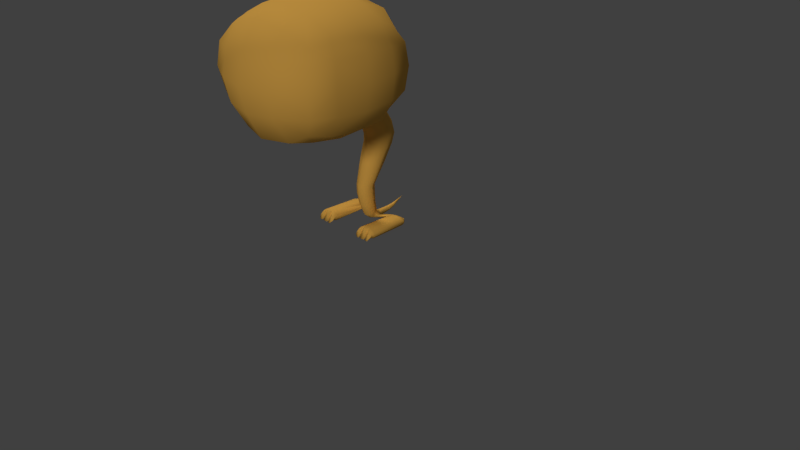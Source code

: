 # Source: PolyCharmR2.blend  (saved by Blender 2.81.16; exported with 4.5.12 LTS)
import bpy
from mathutils import Matrix  # noqa: F401  (used for matrix-valued properties, if any)

bpy.ops.wm.read_factory_settings(use_empty=True)
scene = bpy.context.scene
scene.name = 'Scene'

# ---- collections
col_collection_1 = bpy.data.collections.new('Collection 1'); scene.collection.children.link(col_collection_1)
col_collection_2 = bpy.data.collections.new('Collection 2'); scene.collection.children.link(col_collection_2)

# ---- materials (node trees are filled in below, after node groups)
mat_material = bpy.data.materials.new('Material')
mat_material.alpha_threshold = 0.0
mat_material.use_transparent_shadow = False
mat_material.diffuse_color = (1.0, 0.5376, 0.09864, 1.0)
mat_material.roughness = 0.5
mat_material.specular_intensity = 0.2579
mat_material.line_color = (0.0, 0.0, 0.0, 1.0)
mat_material_002 = bpy.data.materials.new('Material.002')
mat_material_002.alpha_threshold = 0.0
mat_material_002.use_transparent_shadow = False
mat_material_002.diffuse_color = (0.8, 0.7033, 0.24, 1.0)
mat_material_002.roughness = 0.5
mat_material_002.specular_intensity = 0.2895
mat_material_002.line_color = (0.0, 0.0, 0.0, 1.0)
mat_material_003 = bpy.data.materials.new('Material.003')
mat_material_003.alpha_threshold = 0.0
mat_material_003.use_transparent_shadow = False
mat_material_003.diffuse_color = (0.8, 0.5044, 0.08081, 1.0)
mat_material_003.roughness = 0.5
mat_material_003.line_color = (0.0, 0.0, 0.0, 1.0)
mat_material_001 = bpy.data.materials.new('Material.001')
mat_material_001.alpha_threshold = 0.0
mat_material_001.use_transparent_shadow = False
mat_material_001.diffuse_color = (0.8, 0.3982, 0.2851, 1.0)
mat_material_001.roughness = 0.5
mat_material_001.line_color = (0.0, 0.0, 0.0, 1.0)

# ---- material node trees

# ---- world
world_world = bpy.data.worlds.new('World'); scene.world = world_world
world_world.color = (0.05088, 0.05088, 0.05088)
world_world.use_sun_shadow = False
world_world.sun_shadow_jitter_overblur = 0.0
world_world.cycles.sampling_method = 'MANUAL'
world_world.cycles.sample_map_resolution = 256

# ---- cameras
cam_camera = bpy.data.cameras.new('Camera')
cam_camera.clip_end = 100.0
cam_camera.lens = 35.0
cam_camera.sensor_width = 32.0
cam_camera.sensor_height = 18.0
cam_camera.ortho_scale = 7.314
cam_camera.dof.focus_distance = 0.0
cam_camera.dof.aperture_fstop = 128.0

# ---- lights
light_lamp_001 = bpy.data.lights.new('Lamp.001', 'SUN')
light_lamp_001.transmission_factor = 0.0
light_lamp_001.cutoff_distance = 30.0
light_lamp_001.angle = 0.1993
light_lamp_001.energy = 1.0
light_lamp_001.shadow_buffer_clip_start = 1.001
light_lamp_001.shadow_soft_size = 0.1
light_lamp_001.shadow_cascade_max_distance = 1000.0
light_lamp_001.cycles.use_multiple_importance_sampling = False
light_lamp = bpy.data.lights.new('Lamp', 'SUN')
light_lamp.transmission_factor = 0.0
light_lamp.cutoff_distance = 30.0
light_lamp.angle = 0.1993
light_lamp.energy = 1.0
light_lamp.shadow_buffer_clip_start = 1.001
light_lamp.shadow_soft_size = 0.1
light_lamp.shadow_cascade_max_distance = 1000.0
light_lamp.cycles.use_multiple_importance_sampling = False

# ---- meshes
me_mesh_001 = bpy.data.meshes.new('Mesh.001')
me_mesh_001.from_pydata([(0.3802, 0.17, 2.074), (0.3802, 0.106, 2.369), (0.3802, 0.106, 1.778), (0.9099, -0.7737, 2.074), (0.8902, -0.7737, 2.391), (0.8702, -1.178, 2.074), (0.8487, -0.7737, 1.756), (0.8487, -0.3699, 2.074), (0.8359, -0.3978, 2.369), (0.8305, -1.15, 2.369), (0.8359, -1.15, 1.778), (0.8305, -0.3978, 1.778), (0.3802, -1.717, 2.074), (0.3802, -1.653, 2.369), (0.3802, -1.653, 1.778), (0.3802, -0.7737, 1.331), (0.3802, -0.3978, 1.382), (0.3802, -1.15, 1.382), (0.3802, -0.7737, 2.816), (0.3802, -1.15, 2.765), (0.3802, -0.3978, 2.765), (0.3802, -0.08395, 2.657), (0.7104, -0.08395, 2.347), (0.7133, -0.03297, 2.074), (0.6996, -0.08395, 1.8), (0.3802, -0.08395, 1.531), (0.7017, -0.4258, 2.616), (0.7559, -0.7737, 2.656), (0.7215, -1.122, 2.616), (0.7932, -1.463, 2.347), (0.8063, -1.514, 2.074), (0.768, -1.463, 1.8), (0.7017, -1.122, 1.531), (0.666, -0.7737, 1.491), (0.692, -0.4258, 1.531), (0.3802, -1.463, 2.657), (0.3802, -1.463, 1.457), (0.5489, -0.1873, 1.58), (0.576, -1.36, 1.563), (0.6048, -0.1873, 2.535), (0.6698, -1.36, 2.535), (0.4409, -0.384, -0.03522), (0.4409, 0.09288, -0.02261), (0.2565, 0.09288, -0.02261), (0.2565, -0.384, -0.03522), (0.3891, -0.4247, -0.03522), (0.3879, -0.384, 0.08819), (0.2963, -0.4247, -0.03522), (0.2982, -0.384, 0.08819), (0.4674, -0.384, 0.005917), (0.4674, -0.384, 0.04705), (0.4626, 0.1004, 0.03821), (0.464, 0.1026, 0.007279), (0.2237, 0.1059, 0.007279), (0.2219, -0.384, 0.04705), (0.2219, -0.384, 0.005917), (0.3766, 0.08976, 0.06747), (0.3056, 0.08976, 0.06747), (0.4003, -0.4247, 0.07034), (0.4576, -0.4247, 0.04066), (0.4576, -0.4247, 0.01098), (0.4385, -0.4247, -0.0187), (0.4011, -0.4247, -0.0187), (0.3105, -0.4247, 0.07121), (0.3755, -0.4247, 0.07121), (0.3764, -0.4247, -0.01824), (0.3091, -0.4247, -0.01824), (0.2889, -0.4247, 0.07317), (0.2875, -0.4247, -0.02132), (0.257, -0.4247, -0.02132), (0.2305, -0.4247, 0.01017), (0.2305, -0.4247, 0.04167), (0.4003, -0.4437, 0.03862), (0.4576, -0.4584, 0.01286), (0.4576, -0.4731, -0.0129), (0.4385, -0.4879, -0.03866), (0.4011, -0.4879, -0.03866), (0.3105, -0.4432, 0.03938), (0.3755, -0.4432, 0.03938), (0.3764, -0.4876, -0.03826), (0.3091, -0.4876, -0.03826), (0.2889, -0.4422, 0.04107), (0.2875, -0.4892, -0.04094), (0.257, -0.4892, -0.04094), (0.2305, -0.4735, -0.0136), (0.2305, -0.4579, 0.01374), (0.2219, 0.08754, 0.03905), (0.2219, 0.0801, 0.007125), (0.2247, 0.1256, 0.03821), (0.4059, 0.1572, 0.03821), (0.4263, 0.1477, 0.007279), (0.285, 0.1514, 0.03821), (0.2683, 0.1471, 0.007279), (0.07094, -0.1528, 0.1989), (0.1007, -0.08128, 0.2056), (0.07094, -0.009799, 0.2122), (0.07806, -0.179, 0.3436), (0.1107, -0.1001, 0.3448), (0.07806, -0.0212, 0.3461), (0.07806, -0.179, 0.4565), (0.1107, -0.1001, 0.4578), (0.07806, -0.0212, 0.459), (0.1054, -0.07851, 0.782), (0.1494, 0.02317, 0.7512), (0.1054, 0.1249, 0.7203), (0.1216, -0.004974, 0.9656), (0.1723, 0.1169, 0.9534), (0.1216, 0.2387, 0.9411), (0.1315, 0.006884, 1.052), (0.1864, 0.1391, 1.059), (0.1315, 0.2712, 1.067), (0.1315, -0.02022, 1.143), (0.1864, 0.1045, 1.188), (0.1315, 0.2293, 1.232), (0.1315, -0.09604, 1.26), (0.1864, 0.01084, 1.338), (0.1315, 0.1177, 1.416), (0.06096, -0.1006, 0.05049), (0.08656, -0.04133, 0.06812), (0.06096, 0.01791, 0.08575), (0.04466, -0.02741, -0.01325), (0.06351, 0.006612, 0.01698), (0.04466, 0.04063, 0.04721), (0.03, 0.1008, -0.03447), (0.04278, 0.1041, -0.003792), (0.03, 0.1074, 0.02688), (0.02128, 0.2692, -0.01153), (0.03044, 0.2687, 0.01059), (0.02128, 0.2682, 0.03271), (0.01592, 0.3474, 0.013), (0.02287, 0.347, 0.02977), (0.01592, 0.3466, 0.04654), (0.2516, 0.04381, 1.661), (0.1361, -0.2116, 1.429), (0.2647, -0.0685, 1.519), (-0.3802, 0.17, 2.074), (-0.3802, 0.106, 2.369), (-0.3802, 0.106, 1.778), (-0.9099, -0.7737, 2.074), (-0.8902, -0.7737, 2.391), (-0.8702, -1.178, 2.074), (-0.8487, -0.7737, 1.756), (-0.8487, -0.3699, 2.074), (-0.8359, -0.3978, 2.369), (-0.8305, -1.15, 2.369), (-0.8359, -1.15, 1.778), (-0.8305, -0.3978, 1.778), (-0.3802, -1.717, 2.074), (-0.3802, -1.653, 2.369), (-0.3802, -1.653, 1.778), (-0.3802, -0.7737, 1.331), (-0.3802, -0.3978, 1.382), (-0.3802, -1.15, 1.382), (-0.3802, -0.7737, 2.816), (-0.3802, -1.15, 2.765), (-0.3802, -0.3978, 2.765), (-0.3802, -0.08395, 2.657), (-0.7104, -0.08395, 2.347), (-0.7133, -0.03297, 2.074), (-0.6996, -0.08395, 1.8), (-0.3802, -0.08395, 1.531), (-0.7017, -0.4258, 2.616), (-0.7559, -0.7737, 2.656), (-0.7215, -1.122, 2.616), (-0.7932, -1.463, 2.347), (-0.8063, -1.514, 2.074), (-0.768, -1.463, 1.8), (-0.7017, -1.122, 1.531), (-0.666, -0.7737, 1.491), (-0.692, -0.4258, 1.531), (-0.3802, -1.463, 2.657), (-0.3802, -1.463, 1.457), (-0.5489, -0.1873, 1.58), (-0.576, -1.36, 1.563), (-0.6048, -0.1873, 2.535), (-0.6698, -1.36, 2.535), (0.0, 0.2379, 2.074), (0.0, 0.17, 2.391), (0.0, 0.17, 1.756), (0.0, -1.785, 2.074), (0.0, -1.717, 2.391), (0.0, -1.717, 1.756), (0.0, -0.7737, 1.278), (0.0, -0.3699, 1.331), (0.0, -1.178, 1.331), (0.0, -0.7737, 2.869), (0.0, -0.3699, 2.816), (0.0, -1.178, 2.816), (0.0, -0.03297, 2.697), (0.0, -1.514, 2.73), (0.0, -1.555, 1.434), (-0.4409, -0.384, -0.03522), (-0.4409, 0.09288, -0.02261), (-0.2565, 0.09288, -0.02261), (-0.2565, -0.384, -0.03522), (-0.3891, -0.4247, -0.03522), (-0.3879, -0.384, 0.08819), (-0.2963, -0.4247, -0.03522), (-0.2982, -0.384, 0.08819), (-0.4674, -0.384, 0.005917), (-0.4674, -0.384, 0.04705), (-0.4626, 0.1004, 0.03821), (-0.464, 0.1026, 0.007279), (-0.2237, 0.1059, 0.007279), (-0.2219, -0.384, 0.04705), (-0.2219, -0.384, 0.005917), (-0.3766, 0.08976, 0.06747), (-0.3056, 0.08976, 0.06747), (-0.4003, -0.4247, 0.07034), (-0.4576, -0.4247, 0.04066), (-0.4576, -0.4247, 0.01098), (-0.4385, -0.4247, -0.0187), (-0.4011, -0.4247, -0.0187), (-0.3105, -0.4247, 0.07121), (-0.3755, -0.4247, 0.07121), (-0.3764, -0.4247, -0.01824), (-0.3091, -0.4247, -0.01824), (-0.2889, -0.4247, 0.07317), (-0.2875, -0.4247, -0.02132), (-0.257, -0.4247, -0.02132), (-0.2305, -0.4247, 0.01017), (-0.2305, -0.4247, 0.04167), (-0.4003, -0.4437, 0.03862), (-0.4576, -0.4584, 0.01286), (-0.4576, -0.4731, -0.0129), (-0.4385, -0.4879, -0.03866), (-0.4011, -0.4879, -0.03866), (-0.3105, -0.4432, 0.03938), (-0.3755, -0.4432, 0.03938), (-0.3764, -0.4876, -0.03826), (-0.3091, -0.4876, -0.03826), (-0.2889, -0.4422, 0.04107), (-0.2875, -0.4892, -0.04094), (-0.257, -0.4892, -0.04094), (-0.2305, -0.4735, -0.0136), (-0.2305, -0.4579, 0.01374), (-0.2219, 0.08754, 0.03905), (-0.2219, 0.0801, 0.007125), (-0.2247, 0.1256, 0.03821), (-0.4059, 0.1572, 0.03821), (-0.4263, 0.1477, 0.007279), (-0.285, 0.1514, 0.03821), (-0.2683, 0.1471, 0.007279), (0.0, 0.01981, 0.2149), (0.0, -0.1824, 0.1962), (-0.07094, -0.1528, 0.1989), (-0.1007, -0.08128, 0.2056), (-0.07094, -0.009799, 0.2122), (0.0, 0.01148, 0.3466), (0.0, -0.2117, 0.3431), (-0.07806, -0.179, 0.3436), (-0.1107, -0.1001, 0.3448), (-0.07806, -0.0212, 0.3461), (0.0, 0.01148, 0.4596), (0.0, -0.2117, 0.456), (-0.07806, -0.179, 0.4565), (-0.1107, -0.1001, 0.4578), (-0.07806, -0.0212, 0.459), (0.0, 0.167, 0.7075), (0.0, -0.1206, 0.7948), (-0.1054, -0.07851, 0.782), (-0.1494, 0.02317, 0.7512), (-0.1054, 0.1249, 0.7203), (0.0, 0.2892, 0.9361), (0.0, -0.05544, 0.9706), (-0.1216, -0.004974, 0.9656), (-0.1723, 0.1169, 0.9534), (-0.1216, 0.2387, 0.9411), (0.0, 0.326, 1.07), (0.0, -0.04786, 1.048), (-0.1315, 0.006884, 1.052), (-0.1864, 0.1391, 1.059), (-0.1315, 0.2712, 1.067), (0.0, 0.281, 1.25), (0.0, -0.07189, 1.125), (-0.1315, -0.02022, 1.143), (-0.1864, 0.1045, 1.188), (-0.1315, 0.2293, 1.232), (0.0, 0.162, 1.448), (0.0, -0.1403, 1.227), (-0.1315, -0.09604, 1.26), (-0.1864, 0.01084, 1.338), (-0.1315, 0.1177, 1.416), (0.0, 0.04245, 0.09306), (0.0, -0.1251, 0.04319), (-0.06096, -0.1006, 0.05049), (-0.08656, -0.04133, 0.06812), (-0.06096, 0.01791, 0.08575), (0.0, 0.05472, 0.05973), (0.0, -0.0415, -0.02577), (-0.04466, -0.02741, -0.01325), (-0.06351, 0.006612, 0.01698), (-0.04466, 0.04063, 0.04721), (0.0, 0.1088, 0.03959), (0.0, 0.09939, -0.04717), (-0.03, 0.1008, -0.03447), (-0.04278, 0.1041, -0.003792), (-0.03, 0.1074, 0.02688), (0.0, 0.268, 0.04187), (0.0, 0.2694, -0.02069), (-0.02128, 0.2692, -0.01153), (-0.03044, 0.2687, 0.01059), (-0.02128, 0.2682, 0.03271), (0.0, 0.3465, 0.05348), (0.0, 0.3475, 0.006055), (-0.01592, 0.3474, 0.013), (-0.02287, 0.347, 0.02977), (-0.01592, 0.3466, 0.04654), (0.0, 0.5132, 0.1033), (-0.2516, 0.04381, 1.661), (0.0, 0.1225, 1.694), (-0.1361, -0.2116, 1.429), (0.0, -0.2378, 1.394), (-0.2647, -0.0685, 1.519)], [], [(176, 177, 1, 0), (0, 1, 22, 23), (177, 188, 21, 1), (1, 21, 39, 22), (176, 0, 2, 178), (0, 23, 24, 2), (2, 24, 37, 25), (3, 7, 8, 4), (4, 8, 26, 27), (7, 23, 22, 8), (8, 22, 39, 26), (3, 4, 9, 5), (5, 9, 29, 30), (4, 27, 28, 9), (9, 28, 40, 29), (3, 5, 10, 6), (6, 10, 32, 33), (5, 30, 31, 10), (10, 31, 38, 32), (3, 6, 11, 7), (7, 11, 24, 23), (6, 33, 34, 11), (11, 34, 37, 24), (179, 12, 13, 180), (180, 13, 35, 189), (12, 30, 29, 13), (13, 29, 40, 35), (179, 181, 14, 12), (12, 14, 31, 30), (181, 190, 36, 14), (14, 36, 38, 31), (182, 183, 16, 15), (15, 16, 34, 33), (133, 312, 279, 114), (16, 25, 37, 34), (182, 15, 17, 184), (184, 17, 36, 190), (15, 33, 32, 17), (17, 32, 38, 36), (185, 187, 19, 18), (18, 19, 28, 27), (187, 189, 35, 19), (19, 35, 40, 28), (185, 18, 20, 186), (186, 20, 21, 188), (18, 27, 26, 20), (20, 26, 39, 21), (310, 132, 116, 278), (49, 41, 42, 52), (81, 85, 84, 83, 82), (41, 45, 47, 44, 43, 42), (48, 54, 71, 67), (77, 80, 79, 78), (72, 76, 75, 74, 73), (50, 46, 58, 59), (50, 49, 52, 51), (48, 46, 56, 57), (52, 42, 90), (59, 73, 74, 60), (72, 73, 59, 58), (49, 50, 59, 60), (41, 49, 60, 61), (45, 41, 61, 62), (46, 45, 62, 58), (66, 80, 77, 63), (46, 48, 63, 64), (45, 46, 64, 65), (47, 45, 65, 66), (48, 47, 66, 63), (61, 75, 76, 62), (71, 85, 81, 67), (47, 48, 67, 68), (44, 47, 68, 69), (55, 44, 69, 70), (54, 55, 70, 71), (64, 78, 79, 65), (70, 84, 85, 71), (57, 88, 86, 54, 48), (68, 82, 83, 69), (62, 76, 72, 58), (60, 74, 75, 61), (65, 79, 80, 66), (63, 77, 78, 64), (69, 83, 84, 70), (67, 81, 82, 68), (123, 53, 87, 120), (51, 89, 56), (53, 43, 44, 55, 87), (124, 88, 53, 123), (51, 52, 90, 89), (86, 87, 55, 54), (89, 90, 92, 91), (42, 43, 92, 90), (56, 89, 91, 57), (91, 92, 53, 88), (43, 53, 92), (57, 91, 88), (46, 50, 51, 56), (95, 243, 248, 98), (94, 95, 98, 97), (93, 94, 97, 96), (244, 93, 96, 249), (98, 248, 253, 101), (97, 98, 101, 100), (96, 97, 100, 99), (249, 96, 99, 254), (101, 253, 258, 104), (100, 101, 104, 103), (99, 100, 103, 102), (254, 99, 102, 259), (104, 258, 263, 107), (103, 104, 107, 106), (102, 103, 106, 105), (259, 102, 105, 264), (107, 263, 268, 110), (106, 107, 110, 109), (105, 106, 109, 108), (264, 105, 108, 269), (110, 268, 273, 113), (109, 110, 113, 112), (108, 109, 112, 111), (269, 108, 111, 274), (113, 273, 278, 116), (112, 113, 116, 115), (111, 112, 115, 114), (274, 111, 114, 279), (243, 95, 119, 283), (95, 94, 118, 119), (94, 93, 117, 118), (93, 244, 284, 117), (283, 119, 122, 288), (119, 118, 121, 122), (118, 117, 120, 121), (117, 284, 289, 120), (288, 122, 125, 293), (122, 121, 124, 125), (121, 86, 88, 124), (120, 289, 294, 123), (293, 125, 128, 298), (125, 124, 127, 128), (124, 123, 126, 127), (123, 294, 299, 126), (298, 128, 131, 303), (128, 127, 130, 131), (127, 126, 129, 130), (126, 299, 304, 129), (303, 131, 308), (131, 130, 308), (130, 129, 308), (129, 304, 308), (134, 133, 114, 115), (132, 134, 115, 116), (178, 2, 132, 310), (2, 25, 134, 132), (183, 312, 133, 16), (134, 25, 16, 133), (120, 87, 86, 121), (176, 135, 136, 177), (135, 158, 157, 136), (177, 136, 156, 188), (136, 157, 174, 156), (176, 178, 137, 135), (135, 137, 159, 158), (137, 160, 172, 159), (138, 139, 143, 142), (139, 162, 161, 143), (142, 143, 157, 158), (143, 161, 174, 157), (138, 140, 144, 139), (140, 165, 164, 144), (139, 144, 163, 162), (144, 164, 175, 163), (138, 141, 145, 140), (141, 168, 167, 145), (140, 145, 166, 165), (145, 167, 173, 166), (138, 142, 146, 141), (142, 158, 159, 146), (141, 146, 169, 168), (146, 159, 172, 169), (179, 180, 148, 147), (180, 189, 170, 148), (147, 148, 164, 165), (148, 170, 175, 164), (179, 147, 149, 181), (147, 165, 166, 149), (181, 149, 171, 190), (149, 166, 173, 171), (182, 150, 151, 183), (150, 168, 169, 151), (311, 280, 279, 312), (151, 169, 172, 160), (182, 184, 152, 150), (184, 190, 171, 152), (150, 152, 167, 168), (152, 171, 173, 167), (185, 153, 154, 187), (153, 162, 163, 154), (187, 154, 170, 189), (154, 163, 175, 170), (185, 186, 155, 153), (186, 188, 156, 155), (153, 155, 161, 162), (155, 156, 174, 161), (310, 278, 282, 309), (199, 202, 192, 191), (231, 232, 233, 234, 235), (191, 192, 193, 194, 197, 195), (198, 217, 221, 204), (227, 228, 229, 230), (222, 223, 224, 225, 226), (200, 209, 208, 196), (200, 201, 202, 199), (198, 207, 206, 196), (202, 240, 192), (209, 210, 224, 223), (222, 208, 209, 223), (199, 210, 209, 200), (191, 211, 210, 199), (195, 212, 211, 191), (196, 208, 212, 195), (216, 213, 227, 230), (196, 214, 213, 198), (195, 215, 214, 196), (197, 216, 215, 195), (198, 213, 216, 197), (211, 212, 226, 225), (221, 217, 231, 235), (197, 218, 217, 198), (194, 219, 218, 197), (205, 220, 219, 194), (204, 221, 220, 205), (214, 215, 229, 228), (220, 221, 235, 234), (207, 198, 204, 236, 238), (218, 219, 233, 232), (212, 208, 222, 226), (210, 211, 225, 224), (215, 216, 230, 229), (213, 214, 228, 227), (219, 220, 234, 233), (217, 218, 232, 231), (203, 238, 295, 290), (201, 206, 239), (203, 237, 205, 194, 193), (237, 203, 290, 291), (201, 239, 240, 202), (236, 204, 205, 237), (239, 241, 242, 240), (192, 240, 242, 193), (206, 207, 241, 239), (241, 238, 203, 242), (193, 242, 203), (207, 238, 241), (196, 206, 201, 200), (247, 252, 248, 243), (246, 251, 252, 247), (245, 250, 251, 246), (244, 249, 250, 245), (252, 257, 253, 248), (251, 256, 257, 252), (250, 255, 256, 251), (249, 254, 255, 250), (257, 262, 258, 253), (256, 261, 262, 257), (255, 260, 261, 256), (254, 259, 260, 255), (262, 267, 263, 258), (261, 266, 267, 262), (260, 265, 266, 261), (259, 264, 265, 260), (267, 272, 268, 263), (266, 271, 272, 267), (265, 270, 271, 266), (264, 269, 270, 265), (272, 277, 273, 268), (271, 276, 277, 272), (270, 275, 276, 271), (269, 274, 275, 270), (277, 282, 278, 273), (276, 281, 282, 277), (275, 280, 281, 276), (274, 279, 280, 275), (243, 283, 287, 247), (247, 287, 286, 246), (246, 286, 285, 245), (245, 285, 284, 244), (283, 288, 292, 287), (287, 292, 291, 286), (286, 291, 290, 285), (285, 290, 289, 284), (288, 293, 297, 292), (292, 297, 296, 291), (236, 237, 291, 296), (290, 295, 294, 289), (293, 298, 302, 297), (297, 302, 301, 296), (296, 301, 300, 295), (295, 300, 299, 294), (298, 303, 307, 302), (302, 307, 306, 301), (301, 306, 305, 300), (300, 305, 304, 299), (303, 308, 307), (307, 308, 306), (306, 308, 305), (305, 308, 304), (313, 281, 280, 311), (309, 282, 281, 313), (178, 310, 309, 137), (137, 309, 313, 160), (183, 151, 311, 312), (313, 311, 151, 160), (238, 236, 296, 295)])
me_mesh_001.polygons.foreach_set('use_smooth', [True] * 314)
_uv = me_mesh_001.uv_layers.new(name='Mapa UV')
_uv.uv.foreach_set('vector', [0.4398, 0.4671, 0.502, 0.467, 0.5037, 0.5442, 0.4399, 0.5452, 0.3677, 0.1883, 0.3568, 0.2551, 0.2816, 0.238, 0.2906, 0.1896, 0.502, 0.467, 0.5712, 0.4668, 0.5749, 0.5421, 0.5037, 0.5442, 0.3568, 0.2551, 0.318, 0.3225, 0.2755, 0.2828, 0.2816, 0.238, 0.4398, 0.4671, 0.4399, 0.5452, 0.376, 0.5444, 0.3777, 0.4671, 0.3677, 0.1883, 0.2906, 0.1896, 0.2812, 0.141, 0.3547, 0.1216, 0.3547, 0.1216, 0.2812, 0.141, 0.2771, 0.08662, 0.3143, 0.06359, 0.1521, 0.1909, 0.2261, 0.1903, 0.2224, 0.2429, 0.1547, 0.2491, 0.1547, 0.2491, 0.2224, 0.2429, 0.2245, 0.2943, 0.1598, 0.3027, 0.2261, 0.1903, 0.2906, 0.1896, 0.2816, 0.238, 0.2224, 0.2429, 0.2224, 0.2429, 0.2816, 0.238, 0.2755, 0.2828, 0.2245, 0.2943, 0.1521, 0.1909, 0.1547, 0.2491, 0.08109, 0.2528, 0.07347, 0.1919, 0.07347, 0.1919, 0.08109, 0.2528, 0.01254, 0.2535, 0.0002406, 0.1921, 0.1547, 0.2491, 0.1598, 0.3027, 0.09195, 0.307, 0.08109, 0.2528, 0.08109, 0.2528, 0.09195, 0.307, 0.03686, 0.3041, 0.01254, 0.2535, 0.1521, 0.1909, 0.07347, 0.1919, 0.07992, 0.1315, 0.1536, 0.1305, 0.1536, 0.1305, 0.07992, 0.1315, 0.08922, 0.07574, 0.1586, 0.06806, 0.07347, 0.1919, 0.0002406, 0.1921, 0.01141, 0.1303, 0.07992, 0.1315, 0.07992, 0.1315, 0.01141, 0.1303, 0.03304, 0.06118, 0.08922, 0.07574, 0.1521, 0.1909, 0.1536, 0.1305, 0.2217, 0.1379, 0.2261, 0.1903, 0.2261, 0.1903, 0.2217, 0.1379, 0.2812, 0.141, 0.2906, 0.1896, 0.1536, 0.1305, 0.1586, 0.06806, 0.2227, 0.08709, 0.2217, 0.1379, 0.2217, 0.1379, 0.2227, 0.08709, 0.2771, 0.08662, 0.2812, 0.141, 0.3278, 0.7701, 0.4412, 0.7708, 0.4445, 0.863, 0.3272, 0.8665, 0.3272, 0.8665, 0.4445, 0.863, 0.4551, 0.9732, 0.3264, 0.9899, 0.4412, 0.7708, 0.5916, 0.7728, 0.5904, 0.8658, 0.4445, 0.863, 0.4445, 0.863, 0.5904, 0.8658, 0.5622, 0.9436, 0.4551, 0.9732, 0.3278, 0.7701, 0.3284, 0.6738, 0.4465, 0.6783, 0.4412, 0.7708, 0.4412, 0.7708, 0.4465, 0.6783, 0.5852, 0.6795, 0.5916, 0.7728, 0.3284, 0.6738, 0.3291, 0.5581, 0.4598, 0.5599, 0.4465, 0.6783, 0.4465, 0.6783, 0.4598, 0.5599, 0.5381, 0.5828, 0.5852, 0.6795, 0.1614, 0.467, 0.2418, 0.4673, 0.2392, 0.5445, 0.1616, 0.5442, 0.1666, 0.0002406, 0.2483, 0.02019, 0.2227, 0.08709, 0.1586, 0.06806, 0.8286, 0.9546, 0.8015, 0.95, 0.8015, 0.9111, 0.8315, 0.9135, 0.2483, 0.02019, 0.3143, 0.06359, 0.2771, 0.08662, 0.2227, 0.08709, 0.1614, 0.467, 0.1616, 0.5442, 0.08395, 0.5449, 0.07995, 0.4667, 0.07995, 0.4667, 0.08395, 0.5449, 0.01749, 0.5452, 0.0002406, 0.4664, 0.1666, 0.0002406, 0.1586, 0.06806, 0.08922, 0.07574, 0.08171, 0.0002406, 0.08171, 0.0002406, 0.08922, 0.07574, 0.03304, 0.06118, 0.008388, 0.0106, 0.718, 0.4665, 0.7978, 0.4663, 0.7937, 0.5427, 0.7179, 0.542, 0.1713, 0.3873, 0.08509, 0.386, 0.09195, 0.307, 0.1598, 0.3027, 0.7978, 0.4663, 0.867, 0.4661, 0.8603, 0.5442, 0.7937, 0.5427, 0.08509, 0.386, 0.01199, 0.3736, 0.03686, 0.3041, 0.09195, 0.307, 0.718, 0.4665, 0.7179, 0.542, 0.6421, 0.5424, 0.6392, 0.4667, 0.6392, 0.4667, 0.6421, 0.5424, 0.5749, 0.5421, 0.5712, 0.4668, 0.1713, 0.3873, 0.1598, 0.3027, 0.2245, 0.2943, 0.2538, 0.3615, 0.2538, 0.3615, 0.2245, 0.2943, 0.2755, 0.2828, 0.318, 0.3225, 0.6559, 0.9998, 0.6031, 0.9963, 0.6266, 0.9413, 0.6576, 0.9476, 0.8752, 0.6053, 0.8765, 0.5951, 0.969, 0.61, 0.9709, 0.6177, 0.7616, 0.02882, 0.756, 0.02476, 0.7573, 0.02322, 0.7583, 0.02295, 0.7587, 0.0233, 0.8765, 0.5951, 0.87, 0.5826, 0.8736, 0.5631, 0.8837, 0.5563, 0.9769, 0.5758, 0.969, 0.61, 0.7706, 0.04748, 0.7409, 0.03869, 0.7518, 0.02989, 0.7633, 0.03506, 0.7808, 0.0304, 0.7851, 0.02369, 0.7857, 0.02365, 0.7896, 0.03034, 0.8078, 0.0312, 0.8108, 0.02685, 0.8112, 0.02656, 0.812, 0.0269, 0.8129, 0.02826, 0.8252, 0.04157, 0.7981, 0.04748, 0.8057, 0.03684, 0.8164, 0.03313, 0.8741, 0.6143, 0.8752, 0.6053, 0.9709, 0.6177, 0.9676, 0.6232, 0.8717, 0.6514, 0.8725, 0.6328, 0.9643, 0.6395, 0.9655, 0.6527, 0.9709, 0.6177, 0.969, 0.61, 0.982, 0.6114, 0.8164, 0.03313, 0.8129, 0.02826, 0.812, 0.0269, 0.8176, 0.02743, 0.8078, 0.0312, 0.8129, 0.02826, 0.8164, 0.03313, 0.8057, 0.03684, 0.8304, 0.02674, 0.8252, 0.04157, 0.8164, 0.03313, 0.8176, 0.02743, 0.8235, 0.009537, 0.8304, 0.02674, 0.8176, 0.02743, 0.8145, 0.01985, 0.8002, 0.01324, 0.8235, 0.009537, 0.8145, 0.01985, 0.8039, 0.01829, 0.7981, 0.04748, 0.8002, 0.01324, 0.8039, 0.01829, 0.8057, 0.03684, 0.7757, 0.01414, 0.7851, 0.02369, 0.7808, 0.0304, 0.7786, 0.03618, 0.7981, 0.04748, 0.7706, 0.04748, 0.7786, 0.03618, 0.7911, 0.03705, 0.8002, 0.01324, 0.7981, 0.04748, 0.7911, 0.03705, 0.796, 0.01694, 0.7713, 0.00872, 0.8002, 0.01324, 0.796, 0.01694, 0.7757, 0.01414, 0.7706, 0.04748, 0.7713, 0.00872, 0.7757, 0.01414, 0.7786, 0.03618, 0.8145, 0.01985, 0.8112, 0.02656, 0.8108, 0.02685, 0.8039, 0.01829, 0.7518, 0.02989, 0.756, 0.02476, 0.7616, 0.02882, 0.7633, 0.03506, 0.7713, 0.00872, 0.7706, 0.04748, 0.7633, 0.03506, 0.7676, 0.01331, 0.7484, 0.0002406, 0.7713, 0.00872, 0.7676, 0.01331, 0.757, 0.01342, 0.7361, 0.02084, 0.7484, 0.0002406, 0.757, 0.01342, 0.751, 0.02311, 0.7409, 0.03869, 0.7361, 0.02084, 0.751, 0.02311, 0.7518, 0.02989, 0.7911, 0.03705, 0.7896, 0.03034, 0.7857, 0.02365, 0.796, 0.01694, 0.751, 0.02311, 0.7573, 0.02322, 0.756, 0.02476, 0.7518, 0.02989, 0.9655, 0.6527, 0.9772, 0.6688, 0.9687, 0.6711, 0.8715, 0.6692, 0.8717, 0.6514, 0.7676, 0.01331, 0.7587, 0.0233, 0.7583, 0.02295, 0.757, 0.01342, 0.8039, 0.01829, 0.8108, 0.02685, 0.8078, 0.0312, 0.8057, 0.03684, 0.8176, 0.02743, 0.812, 0.0269, 0.8112, 0.02656, 0.8145, 0.01985, 0.796, 0.01694, 0.7857, 0.02365, 0.7851, 0.02369, 0.7757, 0.01414, 0.7786, 0.03618, 0.7808, 0.0304, 0.7896, 0.03034, 0.7911, 0.03705, 0.757, 0.01342, 0.7583, 0.02295, 0.7573, 0.02322, 0.751, 0.02311, 0.7633, 0.03506, 0.7616, 0.02882, 0.7587, 0.0233, 0.7676, 0.01331, 0.7436, 0.09613, 0.7799, 0.1119, 0.7774, 0.1164, 0.7361, 0.1212, 0.9676, 0.6232, 0.9766, 0.6339, 0.9643, 0.6395, 0.9825, 0.5686, 0.9769, 0.5758, 0.8837, 0.5563, 0.8861, 0.5457, 0.9775, 0.5665, 0.7493, 0.09261, 0.7844, 0.106, 0.7799, 0.1119, 0.7436, 0.09613, 0.9676, 0.6232, 0.9709, 0.6177, 0.981, 0.6272, 0.9766, 0.6339, 0.9687, 0.6711, 0.9672, 0.6777, 0.8715, 0.6777, 0.8715, 0.6692, 0.9766, 0.6339, 0.981, 0.6272, 0.9859, 0.658, 0.979, 0.6546, 0.969, 0.61, 0.9769, 0.5758, 0.9887, 0.5796, 0.982, 0.6114, 0.9643, 0.6395, 0.9766, 0.6339, 0.979, 0.6546, 0.9655, 0.6527, 0.979, 0.6546, 0.9859, 0.658, 0.9852, 0.6726, 0.9772, 0.6688, 0.9769, 0.5758, 0.9825, 0.5686, 0.9887, 0.5796, 0.9655, 0.6527, 0.979, 0.6546, 0.9772, 0.6688, 0.8725, 0.6328, 0.8741, 0.6143, 0.9676, 0.6232, 0.9643, 0.6395, 0.6495, 0.6855, 0.6662, 0.6857, 0.6652, 0.7153, 0.6468, 0.7143, 0.6335, 0.6853, 0.6495, 0.6855, 0.6468, 0.7143, 0.629, 0.7127, 0.815, 0.6898, 0.8295, 0.6863, 0.8331, 0.7149, 0.8164, 0.7162, 0.8015, 0.691, 0.815, 0.6898, 0.8164, 0.7162, 0.8015, 0.7166, 0.6468, 0.7143, 0.6652, 0.7153, 0.6644, 0.7419, 0.644, 0.7399, 0.629, 0.7127, 0.6468, 0.7143, 0.644, 0.7399, 0.6261, 0.735, 0.8164, 0.7162, 0.8331, 0.7149, 0.8328, 0.738, 0.8167, 0.7366, 0.8015, 0.7166, 0.8164, 0.7162, 0.8167, 0.7366, 0.8015, 0.7359, 0.644, 0.7399, 0.6644, 0.7419, 0.6622, 0.8078, 0.6403, 0.806, 0.6261, 0.735, 0.644, 0.7399, 0.6403, 0.806, 0.6181, 0.802, 0.8167, 0.7366, 0.8328, 0.738, 0.8465, 0.7985, 0.8242, 0.8008, 0.8015, 0.7359, 0.8167, 0.7366, 0.8242, 0.8008, 0.8015, 0.8012, 0.6403, 0.806, 0.6622, 0.8078, 0.6607, 0.853, 0.6391, 0.8512, 0.6181, 0.802, 0.6403, 0.806, 0.6391, 0.8512, 0.6149, 0.8465, 0.8242, 0.8008, 0.8465, 0.7985, 0.8605, 0.8399, 0.8327, 0.8422, 0.8015, 0.8012, 0.8242, 0.8008, 0.8327, 0.8422, 0.8015, 0.8431, 0.6391, 0.8512, 0.6607, 0.853, 0.66, 0.8738, 0.6389, 0.8724, 0.6149, 0.8465, 0.6391, 0.8512, 0.6389, 0.8724, 0.6129, 0.869, 0.8327, 0.8422, 0.8605, 0.8399, 0.867, 0.8599, 0.8362, 0.8618, 0.8015, 0.8431, 0.8327, 0.8422, 0.8362, 0.8618, 0.8015, 0.8625, 0.6389, 0.8724, 0.66, 0.8738, 0.6591, 0.9017, 0.6351, 0.8999, 0.6129, 0.869, 0.6389, 0.8724, 0.6351, 0.8999, 0.609, 0.8955, 0.8362, 0.8618, 0.867, 0.8599, 0.8654, 0.8855, 0.8354, 0.8835, 0.8015, 0.8625, 0.8362, 0.8618, 0.8354, 0.8835, 0.8015, 0.8823, 0.6351, 0.8999, 0.6591, 0.9017, 0.6576, 0.9476, 0.6266, 0.9413, 0.609, 0.8955, 0.6351, 0.8999, 0.6266, 0.9413, 0.5987, 0.929, 0.8354, 0.8835, 0.8654, 0.8855, 0.8595, 0.9186, 0.8315, 0.9135, 0.8015, 0.8823, 0.8354, 0.8835, 0.8315, 0.9135, 0.8015, 0.9111, 0.6662, 0.6857, 0.6495, 0.6855, 0.6516, 0.6571, 0.6672, 0.6563, 0.6495, 0.6855, 0.6335, 0.6853, 0.6378, 0.6575, 0.6516, 0.6571, 0.8295, 0.6863, 0.815, 0.6898, 0.8119, 0.6635, 0.8228, 0.6593, 0.815, 0.6898, 0.8015, 0.691, 0.8015, 0.665, 0.8119, 0.6635, 0.6672, 0.6563, 0.6516, 0.6571, 0.6542, 0.6461, 0.6675, 0.647, 0.6516, 0.6571, 0.6378, 0.6575, 0.6435, 0.6453, 0.6542, 0.6461, 0.8228, 0.6593, 0.8119, 0.6635, 0.8102, 0.6464, 0.8197, 0.6452, 0.8119, 0.6635, 0.8015, 0.665, 0.8015, 0.6475, 0.8102, 0.6464, 0.6675, 0.647, 0.6542, 0.6461, 0.6606, 0.6299, 0.668, 0.6308, 0.6542, 0.6461, 0.6435, 0.6453, 0.6539, 0.628, 0.6606, 0.6299, 0.7441, 0.1269, 0.7797, 0.1226, 0.7844, 0.1286, 0.7511, 0.146, 0.8102, 0.6464, 0.8015, 0.6475, 0.8015, 0.6228, 0.8073, 0.6225, 0.668, 0.6308, 0.6606, 0.6299, 0.6646, 0.5961, 0.6692, 0.5961, 0.6606, 0.6299, 0.6539, 0.628, 0.6599, 0.596, 0.6646, 0.5961, 0.8131, 0.6209, 0.8073, 0.6225, 0.8054, 0.5928, 0.8095, 0.5918, 0.8073, 0.6225, 0.8015, 0.6228, 0.8015, 0.5931, 0.8054, 0.5928, 0.6692, 0.5961, 0.6646, 0.5961, 0.6663, 0.5803, 0.6697, 0.5801, 0.6646, 0.5961, 0.6599, 0.596, 0.6628, 0.5807, 0.6663, 0.5803, 0.8095, 0.5918, 0.8054, 0.5928, 0.8044, 0.5789, 0.8073, 0.5776, 0.8054, 0.5928, 0.8015, 0.5931, 0.8015, 0.5793, 0.8044, 0.5789, 0.6697, 0.5801, 0.6663, 0.5803, 0.6708, 0.5457, 0.6663, 0.5803, 0.6628, 0.5807, 0.6708, 0.5457, 0.8073, 0.5776, 0.8044, 0.5789, 0.8015, 0.5457, 0.8044, 0.5789, 0.8015, 0.5793, 0.8015, 0.5457, 0.8695, 0.9585, 0.8286, 0.9546, 0.8315, 0.9135, 0.8595, 0.9186, 0.6031, 0.9963, 0.5807, 0.9681, 0.5987, 0.929, 0.6266, 0.9413, 0.3777, 0.4671, 0.376, 0.5444, 0.3485, 0.5178, 0.3626, 0.4671, 0.376, 0.5444, 0.3108, 0.5446, 0.3118, 0.5205, 0.3485, 0.5178, 0.2418, 0.4673, 0.2704, 0.4674, 0.2781, 0.4949, 0.2392, 0.5445, 0.3118, 0.5205, 0.3108, 0.5446, 0.2392, 0.5445, 0.2781, 0.4949, 0.7361, 0.1212, 0.7774, 0.1164, 0.7797, 0.1226, 0.7441, 0.1269, 0.4398, 0.4671, 0.4396, 0.3892, 0.5033, 0.3898, 0.502, 0.467, 0.7356, 0.202, 0.6585, 0.1996, 0.6502, 0.151, 0.7256, 0.135, 0.502, 0.467, 0.5033, 0.3898, 0.5746, 0.3916, 0.5712, 0.4668, 0.7256, 0.135, 0.6502, 0.151, 0.6447, 0.1061, 0.6878, 0.06703, 0.4398, 0.4671, 0.3777, 0.4671, 0.3759, 0.3902, 0.4396, 0.3892, 0.7356, 0.202, 0.7217, 0.2685, 0.6484, 0.248, 0.6585, 0.1996, 0.7217, 0.2685, 0.6804, 0.3259, 0.6435, 0.3024, 0.6484, 0.248, 0.52, 0.1963, 0.5235, 0.1382, 0.591, 0.1453, 0.594, 0.1979, 0.5235, 0.1382, 0.5293, 0.08465, 0.5939, 0.09395, 0.591, 0.1453, 0.594, 0.1979, 0.591, 0.1453, 0.6502, 0.151, 0.6585, 0.1996, 0.591, 0.1453, 0.5939, 0.09395, 0.6447, 0.1061, 0.6502, 0.151, 0.52, 0.1963, 0.4414, 0.1942, 0.4499, 0.1334, 0.5235, 0.1382, 0.4414, 0.1942, 0.3682, 0.1929, 0.3814, 0.1317, 0.4499, 0.1334, 0.5235, 0.1382, 0.4499, 0.1334, 0.4615, 0.07938, 0.5293, 0.08465, 0.4499, 0.1334, 0.3814, 0.1317, 0.4064, 0.08149, 0.4615, 0.07938, 0.52, 0.1963, 0.5207, 0.2567, 0.447, 0.2547, 0.4414, 0.1942, 0.5207, 0.2567, 0.5248, 0.3192, 0.4555, 0.3106, 0.447, 0.2547, 0.4414, 0.1942, 0.447, 0.2547, 0.3785, 0.2549, 0.3682, 0.1929, 0.447, 0.2547, 0.4555, 0.3106, 0.3991, 0.3243, 0.3785, 0.2549, 0.52, 0.1963, 0.594, 0.1979, 0.5889, 0.2503, 0.5207, 0.2567, 0.594, 0.1979, 0.6585, 0.1996, 0.6484, 0.248, 0.5889, 0.2503, 0.5207, 0.2567, 0.5889, 0.2503, 0.5891, 0.3011, 0.5248, 0.3192, 0.5889, 0.2503, 0.6484, 0.248, 0.6435, 0.3024, 0.5891, 0.3011, 0.3278, 0.7701, 0.3272, 0.8665, 0.2099, 0.8616, 0.2144, 0.7694, 0.3272, 0.8665, 0.3264, 0.9899, 0.1979, 0.9716, 0.2099, 0.8616, 0.2144, 0.7694, 0.2099, 0.8616, 0.06394, 0.8626, 0.06394, 0.7695, 0.2099, 0.8616, 0.1979, 0.9716, 0.09117, 0.9407, 0.06394, 0.8626, 0.3278, 0.7701, 0.2144, 0.7694, 0.2101, 0.6768, 0.3284, 0.6738, 0.2144, 0.7694, 0.06394, 0.7695, 0.07141, 0.6763, 0.2101, 0.6768, 0.3284, 0.6738, 0.2101, 0.6768, 0.1983, 0.5583, 0.3291, 0.5581, 0.2101, 0.6768, 0.07141, 0.6763, 0.1197, 0.5802, 0.1983, 0.5583, 0.1614, 0.467, 0.1621, 0.3898, 0.2397, 0.39, 0.2418, 0.4673, 0.5318, 0.3871, 0.5248, 0.3192, 0.5891, 0.3011, 0.6138, 0.3684, 0.7743, 0.9546, 0.7714, 0.9135, 0.8015, 0.9111, 0.8015, 0.95, 0.6138, 0.3684, 0.5891, 0.3011, 0.6435, 0.3024, 0.6804, 0.3259, 0.1614, 0.467, 0.07995, 0.4667, 0.0845, 0.3885, 0.1621, 0.3898, 0.07995, 0.4667, 0.0002406, 0.4664, 0.01805, 0.3877, 0.0845, 0.3885, 0.5318, 0.3871, 0.4469, 0.3859, 0.4555, 0.3106, 0.5248, 0.3192, 0.4469, 0.3859, 0.3738, 0.3745, 0.3991, 0.3243, 0.4555, 0.3106, 0.718, 0.4665, 0.7175, 0.391, 0.7933, 0.3899, 0.7978, 0.4663, 0.542, 0.0002406, 0.5293, 0.08465, 0.4615, 0.07938, 0.4558, 0.0002406, 0.7978, 0.4663, 0.7933, 0.3899, 0.8599, 0.388, 0.867, 0.4661, 0.4558, 0.0002406, 0.4615, 0.07938, 0.4064, 0.08149, 0.3825, 0.0116, 0.718, 0.4665, 0.6392, 0.4667, 0.6417, 0.391, 0.7175, 0.391, 0.6392, 0.4667, 0.5712, 0.4668, 0.5746, 0.3916, 0.6417, 0.391, 0.542, 0.0002406, 0.6242, 0.02712, 0.5939, 0.09395, 0.5293, 0.08465, 0.6242, 0.02712, 0.6878, 0.06703, 0.6447, 0.1061, 0.5939, 0.09395, 0.6559, 0.9998, 0.6576, 0.9476, 0.6889, 0.9433, 0.7088, 0.9998, 0.8755, 0.7509, 0.9718, 0.7405, 0.9697, 0.7481, 0.8767, 0.7612, 0.8041, 0.0747, 0.8077, 0.06959, 0.8081, 0.06929, 0.8091, 0.06968, 0.8102, 0.07137, 0.8767, 0.7612, 0.9697, 0.7481, 0.9759, 0.7828, 0.883, 0.7996, 0.8731, 0.7927, 0.87, 0.7734, 0.7929, 0.09212, 0.8017, 0.0807, 0.8137, 0.07697, 0.8235, 0.08705, 0.7849, 0.07392, 0.7761, 0.07277, 0.7808, 0.06661, 0.7814, 0.06672, 0.7579, 0.0714, 0.7532, 0.06785, 0.7543, 0.06661, 0.7551, 0.06636, 0.7555, 0.06671, 0.7394, 0.07955, 0.7492, 0.07225, 0.7594, 0.07725, 0.7656, 0.08874, 0.8746, 0.7418, 0.9687, 0.7349, 0.9718, 0.7405, 0.8755, 0.7509, 0.873, 0.7046, 0.9671, 0.7052, 0.9656, 0.7184, 0.8735, 0.7233, 0.9718, 0.7405, 0.9828, 0.7473, 0.9697, 0.7481, 0.7492, 0.07225, 0.7487, 0.06645, 0.7543, 0.06661, 0.7532, 0.06785, 0.7579, 0.0714, 0.7594, 0.07725, 0.7492, 0.07225, 0.7532, 0.06785, 0.7361, 0.06419, 0.7487, 0.06645, 0.7492, 0.07225, 0.7394, 0.07955, 0.745, 0.04796, 0.7527, 0.0593, 0.7487, 0.06645, 0.7361, 0.06419, 0.7677, 0.0545, 0.7634, 0.05906, 0.7527, 0.0593, 0.745, 0.04796, 0.7656, 0.08874, 0.7594, 0.07725, 0.7634, 0.05906, 0.7677, 0.0545, 0.7919, 0.05841, 0.7863, 0.07992, 0.7849, 0.07392, 0.7814, 0.06672, 0.7656, 0.08874, 0.7738, 0.07925, 0.7863, 0.07992, 0.7929, 0.09212, 0.7677, 0.0545, 0.7714, 0.05869, 0.7738, 0.07925, 0.7656, 0.08874, 0.7969, 0.05357, 0.7919, 0.05841, 0.7714, 0.05869, 0.7677, 0.0545, 0.7929, 0.09212, 0.7863, 0.07992, 0.7919, 0.05841, 0.7969, 0.05357, 0.7527, 0.0593, 0.7634, 0.05906, 0.7555, 0.06671, 0.7551, 0.06636, 0.8137, 0.07697, 0.8017, 0.0807, 0.8041, 0.0747, 0.8102, 0.07137, 0.7969, 0.05357, 0.8001, 0.05858, 0.8017, 0.0807, 0.7929, 0.09212, 0.8207, 0.04796, 0.8106, 0.06, 0.8001, 0.05858, 0.7969, 0.05357, 0.8304, 0.06993, 0.8153, 0.07034, 0.8106, 0.06, 0.8207, 0.04796, 0.8235, 0.08705, 0.8137, 0.07697, 0.8153, 0.07034, 0.8304, 0.06993, 0.7738, 0.07925, 0.7714, 0.05869, 0.7808, 0.06661, 0.7761, 0.07277, 0.8153, 0.07034, 0.8137, 0.07697, 0.8102, 0.07137, 0.8091, 0.06968, 0.9671, 0.7052, 0.873, 0.7046, 0.8731, 0.6867, 0.9707, 0.6868, 0.9792, 0.6893, 0.8001, 0.05858, 0.8106, 0.06, 0.8081, 0.06929, 0.8077, 0.06959, 0.7634, 0.05906, 0.7594, 0.07725, 0.7579, 0.0714, 0.7555, 0.06671, 0.7487, 0.06645, 0.7527, 0.0593, 0.7551, 0.06636, 0.7543, 0.06661, 0.7714, 0.05869, 0.7919, 0.05841, 0.7814, 0.06672, 0.7808, 0.06661, 0.7863, 0.07992, 0.7738, 0.07925, 0.7761, 0.07277, 0.7849, 0.07392, 0.8106, 0.06, 0.8153, 0.07034, 0.8091, 0.06968, 0.8081, 0.06929, 0.8017, 0.0807, 0.8001, 0.05858, 0.8077, 0.06959, 0.8041, 0.0747, 0.7399, 0.161, 0.7375, 0.1541, 0.7793, 0.1563, 0.7793, 0.1824, 0.9687, 0.7349, 0.9656, 0.7184, 0.9779, 0.7244, 0.9811, 0.7901, 0.976, 0.792, 0.8851, 0.8102, 0.883, 0.7996, 0.9759, 0.7828, 0.7397, 0.1662, 0.7399, 0.161, 0.7793, 0.1824, 0.7696, 0.1843, 0.9687, 0.7349, 0.9779, 0.7244, 0.9822, 0.7311, 0.9718, 0.7405, 0.9707, 0.6868, 0.8731, 0.6867, 0.8733, 0.6782, 0.9693, 0.6802, 0.9779, 0.7244, 0.9807, 0.7037, 0.9877, 0.7004, 0.9822, 0.7311, 0.9697, 0.7481, 0.9828, 0.7473, 0.9877, 0.7795, 0.9759, 0.7828, 0.9656, 0.7184, 0.9671, 0.7052, 0.9807, 0.7037, 0.9779, 0.7244, 0.9807, 0.7037, 0.9792, 0.6893, 0.9873, 0.6857, 0.9877, 0.7004, 0.9759, 0.7828, 0.9877, 0.7795, 0.9811, 0.7901, 0.9671, 0.7052, 0.9792, 0.6893, 0.9807, 0.7037, 0.8735, 0.7233, 0.9656, 0.7184, 0.9687, 0.7349, 0.8746, 0.7418, 0.6829, 0.6866, 0.6837, 0.7155, 0.6652, 0.7153, 0.6662, 0.6857, 0.6989, 0.6874, 0.7016, 0.7151, 0.6837, 0.7155, 0.6829, 0.6866, 0.7879, 0.6898, 0.7865, 0.7162, 0.7698, 0.7149, 0.7735, 0.6863, 0.8015, 0.691, 0.8015, 0.7166, 0.7865, 0.7162, 0.7879, 0.6898, 0.6837, 0.7155, 0.6849, 0.7412, 0.6644, 0.7419, 0.6652, 0.7153, 0.7016, 0.7151, 0.703, 0.7376, 0.6849, 0.7412, 0.6837, 0.7155, 0.7865, 0.7162, 0.7862, 0.7366, 0.7701, 0.738, 0.7698, 0.7149, 0.8015, 0.7166, 0.8015, 0.7359, 0.7862, 0.7366, 0.7865, 0.7162, 0.6849, 0.7412, 0.6841, 0.8075, 0.6622, 0.8078, 0.6644, 0.7419, 0.703, 0.7376, 0.7066, 0.805, 0.6841, 0.8075, 0.6849, 0.7412, 0.7862, 0.7366, 0.7787, 0.8008, 0.7564, 0.7985, 0.7701, 0.738, 0.8015, 0.7359, 0.8015, 0.8012, 0.7787, 0.8008, 0.7862, 0.7366, 0.6841, 0.8075, 0.6824, 0.8527, 0.6607, 0.853, 0.6622, 0.8078, 0.7066, 0.805, 0.7069, 0.8495, 0.6824, 0.8527, 0.6841, 0.8075, 0.7787, 0.8008, 0.7703, 0.8422, 0.7424, 0.8399, 0.7564, 0.7985, 0.8015, 0.8012, 0.8015, 0.8431, 0.7703, 0.8422, 0.7787, 0.8008, 0.6824, 0.8527, 0.6812, 0.8738, 0.66, 0.8738, 0.6607, 0.853, 0.7069, 0.8495, 0.7074, 0.8721, 0.6812, 0.8738, 0.6824, 0.8527, 0.7703, 0.8422, 0.7667, 0.8618, 0.7359, 0.8599, 0.7424, 0.8399, 0.8015, 0.8431, 0.8015, 0.8625, 0.7667, 0.8618, 0.7703, 0.8422, 0.6812, 0.8738, 0.6832, 0.9015, 0.6591, 0.9017, 0.66, 0.8738, 0.7074, 0.8721, 0.7095, 0.8988, 0.6832, 0.9015, 0.6812, 0.8738, 0.7667, 0.8618, 0.7676, 0.8835, 0.7375, 0.8855, 0.7359, 0.8599, 0.8015, 0.8625, 0.8015, 0.8823, 0.7676, 0.8835, 0.7667, 0.8618, 0.6832, 0.9015, 0.6889, 0.9433, 0.6576, 0.9476, 0.6591, 0.9017, 0.7095, 0.8988, 0.7176, 0.9329, 0.6889, 0.9433, 0.6832, 0.9015, 0.7676, 0.8835, 0.7714, 0.9135, 0.7434, 0.9186, 0.7375, 0.8855, 0.8015, 0.8823, 0.8015, 0.9111, 0.7714, 0.9135, 0.7676, 0.8835, 0.6662, 0.6857, 0.6672, 0.6563, 0.6827, 0.6582, 0.6829, 0.6866, 0.6829, 0.6866, 0.6827, 0.6582, 0.6964, 0.6595, 0.6989, 0.6874, 0.7735, 0.6863, 0.7801, 0.6593, 0.7911, 0.6635, 0.7879, 0.6898, 0.7879, 0.6898, 0.7911, 0.6635, 0.8015, 0.665, 0.8015, 0.691, 0.6672, 0.6563, 0.6675, 0.647, 0.6808, 0.647, 0.6827, 0.6582, 0.6827, 0.6582, 0.6808, 0.647, 0.6916, 0.6469, 0.6964, 0.6595, 0.7801, 0.6593, 0.7832, 0.6452, 0.7927, 0.6464, 0.7911, 0.6635, 0.7911, 0.6635, 0.7927, 0.6464, 0.8015, 0.6475, 0.8015, 0.665, 0.6675, 0.647, 0.668, 0.6308, 0.6755, 0.6304, 0.6808, 0.647, 0.6808, 0.647, 0.6755, 0.6304, 0.6823, 0.6289, 0.6916, 0.6469, 0.7361, 0.1716, 0.7397, 0.1662, 0.7696, 0.1843, 0.7583, 0.2012, 0.7927, 0.6464, 0.7956, 0.6225, 0.8015, 0.6228, 0.8015, 0.6475, 0.668, 0.6308, 0.6692, 0.5961, 0.6738, 0.5964, 0.6755, 0.6304, 0.6755, 0.6304, 0.6738, 0.5964, 0.6784, 0.5966, 0.6823, 0.6289, 0.7898, 0.6209, 0.7934, 0.5918, 0.7975, 0.5928, 0.7956, 0.6225, 0.7956, 0.6225, 0.7975, 0.5928, 0.8015, 0.5931, 0.8015, 0.6228, 0.6692, 0.5961, 0.6697, 0.5801, 0.6731, 0.5805, 0.6738, 0.5964, 0.6738, 0.5964, 0.6731, 0.5805, 0.6766, 0.5812, 0.6784, 0.5966, 0.7934, 0.5918, 0.7956, 0.5776, 0.7985, 0.5789, 0.7975, 0.5928, 0.7975, 0.5928, 0.7985, 0.5789, 0.8015, 0.5793, 0.8015, 0.5931, 0.6697, 0.5801, 0.6708, 0.5457, 0.6731, 0.5805, 0.6731, 0.5805, 0.6708, 0.5457, 0.6766, 0.5812, 0.7956, 0.5776, 0.8015, 0.5457, 0.7985, 0.5789, 0.7985, 0.5789, 0.8015, 0.5457, 0.8015, 0.5793, 0.7334, 0.9585, 0.7434, 0.9186, 0.7714, 0.9135, 0.7743, 0.9546, 0.7088, 0.9998, 0.6889, 0.9433, 0.7176, 0.9329, 0.733, 0.9731, 0.3777, 0.4671, 0.3626, 0.4671, 0.3487, 0.4167, 0.3759, 0.3902, 0.3759, 0.3902, 0.3487, 0.4167, 0.3125, 0.4144, 0.3116, 0.3905, 0.2418, 0.4673, 0.2397, 0.39, 0.2783, 0.44, 0.2704, 0.4674, 0.3125, 0.4144, 0.2783, 0.44, 0.2397, 0.39, 0.3116, 0.3905, 0.7375, 0.1541, 0.7383, 0.1465, 0.7749, 0.1512, 0.7793, 0.1563])
me_mesh_001.materials.append(mat_material)
me_mesh_001.materials.append(mat_material_002)
me_mesh_001.materials.append(mat_material_003)
me_mesh_001.materials.append(mat_material_001)
me_mesh_001.use_remesh_preserve_volume = False
me_mesh_001.use_remesh_preserve_attributes = False
me_mesh_001.use_mirror_vertex_groups = False
me_mesh_001.update()
arm_armature_001 = bpy.data.armatures.new('Armature.001')  # bones are not reproduced

# ---- objects
ob_b_zier___curva_001 = bpy.data.objects.new('Bézier - Curva.001', me_mesh_001)
ob_camera = bpy.data.objects.new('Camera', cam_camera)
ob_arma__o_001 = bpy.data.objects.new('Armação.001', arm_armature_001)
ob_lamp_001 = bpy.data.objects.new('Lamp.001', light_lamp_001)
ob_lamp = bpy.data.objects.new('Lamp', light_lamp)

# ---- transforms, parenting, visibility, modifiers, constraints
ob_b_zier___curva_001.parent = ob_arma__o_001
ob_b_zier___curva_001.matrix_parent_inverse = Matrix(((1.333, 0.0, 0.0, -0.05648), (0.0, 1.101, 0.7512, 1.506), (0.0, -0.7512, 1.101, -4.207), (0.0, 0.0, 0.0, 1.0)))
ob_b_zier___curva_001.location = (0.0, 0.0, 0.0)
ob_b_zier___curva_001.lineart.crease_threshold = 0.0
_vg = ob_b_zier___curva_001.vertex_groups.new(name='cabeca')
for _i, _w in zip([0, 1, 2, 3, 4, 5, 6, 7, 8, 9, 10, 11, 12, 13, 14, 15, 16, 17, 18, 19, 20, 21, 22, 23, 24, 25, 26, 27, 28, 29, 30, 31, 32, 33, 34, 35, 36, 37, 38, 39, 40, 116, 132, 133, 134, 135, 136, 137, 138, 139, 140, 141, 142, 143, 144, 145, 146, 147, 148, 149, 150, 151, 152, 153, 154, 155, 156, 157, 158, 159, 160, 161, 162, 163, 164, 165, 166, 167, 168, 169, 170, 171, 172, 173, 174, 175, 176, 177, 178, 179, 180, 181, 182, 183, 184, 185, 186, 187, 188, 189, 190, 278, 282, 309, 310, 311, 313], [0.7818, 0.8846, 0.5731, 0.9429, 0.9664, 0.9659, 0.9015, 0.8984, 0.942, 0.9787, 0.9449, 0.8255, 0.9804, 0.9882, 0.9675, 0.7636, 0.3256, 0.8927, 0.9896, 0.9946, 0.9721, 0.9429, 0.9101, 0.843, 0.7257, 0.2677, 0.9632, 0.9791, 0.9866, 0.9828, 0.9752, 0.9628, 0.9187, 0.8412, 0.6911, 0.9932, 0.9399, 0.438, 0.9421, 0.9422, 0.988, 0.04008, 0.2948, 0.02982, 0.1538, 0.7438, 0.8611, 0.5153, 0.9017, 0.9411, 0.9443, 0.8382, 0.8256, 0.9025, 0.9633, 0.9148, 0.7019, 0.9755, 0.9843, 0.9605, 0.7288, 0.2813, 0.8743, 0.9835, 0.9904, 0.962, 0.9285, 0.8612, 0.7502, 0.5237, 0.2242, 0.9411, 0.9637, 0.9762, 0.9725, 0.9626, 0.9467, 0.8838, 0.7654, 0.481, 0.9897, 0.9293, 0.3334, 0.924, 0.9148, 0.9799, 0.719, 0.8665, 0.3355, 0.9803, 0.9887, 0.9666, 0.7252, 0.12, 0.8832, 0.992, 0.9715, 0.9966, 0.937, 0.9943, 0.9401, 0.05029, 0.03793, 0.2704, 0.2491, 0.0332, 0.136]): _vg.add([_i], _w, 'REPLACE')
_vg = ob_b_zier___curva_001.vertex_groups.new(name='OlhoE')
_vg = ob_b_zier___curva_001.vertex_groups.new(name='olhoD')
for _i, _w in zip([41, 42, 43, 44, 45, 46, 47, 48, 49, 50, 51, 52, 53, 54, 55, 56, 57, 58, 59, 60, 61, 62, 63, 64, 65, 66, 67, 68, 69, 70, 71, 72, 73, 74, 75, 76, 77, 78, 79, 80, 81, 84, 85, 86, 87, 88, 89, 90, 91, 92, 191, 192, 193, 194, 195, 196, 197, 198, 199, 200, 201, 202, 203, 204, 205, 206, 207, 208, 209, 210, 211, 212, 213, 214, 215, 216, 217, 218, 219, 220, 221, 222, 223, 224, 225, 226, 227, 228, 229, 230, 231, 234, 235, 236, 237, 238, 239, 240, 241, 242], [0.0, 0.0, 0.0, 0.0, 0.0, 0.0, 0.0, 0.0, 0.0, 0.0, 0.0, 0.0, 0.0, 0.0, 0.0, 0.0, 0.0, 0.0, 0.0, 0.0, 0.0, 0.0, 0.0, 0.0, 0.0, 0.0, 0.0, 0.0, 0.0, 0.0, 0.0, 0.0, 0.0, 0.0, 0.0, 0.0, 0.0, 0.0, 0.0, 0.0, 0.0, 0.0, 0.0, 0.0, 0.0, 0.0, 0.0, 0.0, 0.0, 0.0, 0.0, 0.0, 0.0, 0.0, 0.0, 0.0, 0.0, 0.0, 0.0, 0.0, 0.0, 0.0, 0.0, 0.0, 0.0, 0.0, 0.0, 0.0, 0.0, 0.0, 0.0, 0.0, 0.0, 0.0, 0.0, 0.0, 0.0, 0.0, 0.0, 0.0, 0.0, 0.0, 0.0, 0.0, 0.0, 0.0, 0.0, 0.0, 0.0, 0.0, 0.0, 0.0, 0.0, 0.0, 0.0, 0.0, 0.0, 0.0, 0.0, 0.0]): _vg.add([_i], _w, 'REPLACE')
_vg = ob_b_zier___curva_001.vertex_groups.new(name='boca')
for _i, _w in zip([42, 43, 51, 52, 53, 54, 56, 57, 86, 87, 88, 89, 90, 91, 92, 192, 193, 201, 202, 203, 204, 206, 207, 236, 237, 238, 239, 240, 241, 242], [0.0, 0.0, 0.0, 0.0, 0.0, 0.0, 0.0, 0.0, 0.0, 0.0, 0.0, 0.0, 0.0, 0.0, 0.0, 0.0, 0.0, 0.0, 0.0, 0.0, 0.0, 0.0, 0.0, 0.0, 0.0, 0.0, 0.0, 0.0, 0.0, 0.0]): _vg.add([_i], _w, 'REPLACE')
_vg = ob_b_zier___curva_001.vertex_groups.new(name='pescoco')
for _i, _w in zip([0, 1, 2, 3, 4, 5, 6, 7, 8, 10, 11, 14, 15, 16, 17, 20, 21, 22, 23, 24, 25, 26, 31, 32, 33, 34, 36, 37, 38, 39, 107, 108, 109, 110, 111, 112, 113, 114, 115, 116, 132, 133, 134, 135, 136, 137, 138, 139, 140, 141, 142, 143, 144, 145, 146, 149, 150, 151, 152, 155, 156, 157, 158, 159, 160, 161, 162, 164, 165, 166, 167, 168, 169, 171, 172, 173, 174, 176, 177, 178, 181, 182, 183, 184, 186, 188, 190, 263, 266, 267, 268, 269, 270, 271, 272, 273, 274, 275, 276, 277, 278, 279, 280, 281, 282, 309, 310, 311, 312, 313], [0.2114, 0.1119, 0.4134, 0.05615, 0.01603, 0.0172, 0.09716, 0.09955, 0.0567, 0.05447, 0.1716, 0.01437, 0.2345, 0.6692, 0.1065, 0.004401, 0.05546, 0.08767, 0.1531, 0.2683, 0.7111, 0.02187, 0.02362, 0.08048, 0.1571, 0.3049, 0.05961, 0.5522, 0.05738, 0.05628, 0.01366, 0.05688, 0.07514, 0.1135, 0.1909, 0.2213, 0.4462, 0.8675, 0.8432, 0.8505, 0.6797, 0.9473, 0.8117, 0.2488, 0.1351, 0.4701, 0.09712, 0.0581, 0.05509, 0.16, 0.1719, 0.09596, 0.02245, 0.08432, 0.2945, 0.02819, 0.269, 0.7124, 0.1246, 0.02423, 0.06974, 0.1362, 0.2453, 0.4693, 0.7522, 0.05782, 0.02145, 0.0044, 0.02401, 0.05281, 0.1151, 0.2324, 0.5141, 0.07007, 0.6554, 0.07533, 0.08339, 0.2715, 0.1293, 0.6405, 0.01627, 0.2732, 0.876, 0.116, 0.005504, 0.0612, 0.05944, 0.02236, 0.002645, 0.01881, 0.1219, 0.05531, 0.06741, 0.08452, 0.1175, 0.4721, 0.2004, 0.2072, 0.2384, 0.4462, 0.8476, 0.8728, 0.8521, 0.8342, 0.8469, 0.7024, 0.7176, 0.942, 0.977, 0.826]): _vg.add([_i], _w, 'REPLACE')
_vg = ob_b_zier___curva_001.vertex_groups.new(name='coluna1')
for _i, _w in zip([93, 94, 95, 96, 97, 98, 99, 100, 101, 117, 118, 119, 120, 121, 122, 243, 244, 245, 246, 247, 248, 249, 250, 251, 252, 253, 254, 255, 256, 257, 283, 284, 285, 286, 287, 288, 291, 292], [0.9748, 0.922, 0.8902, 0.7704, 0.4176, 0.6256, 0.03644, 0.05102, 0.07742, 0.9374, 0.8324, 0.7011, 0.02748, 0.1011, 0.187, 0.8713, 0.9832, 0.9605, 0.9068, 0.8809, 0.6601, 0.5054, 0.7161, 0.4223, 0.6217, 0.09126, 0.001293, 0.05326, 0.06175, 0.08415, 0.6307, 0.9634, 0.9073, 0.7995, 0.6842, 0.2162, 0.09505, 0.1928]): _vg.add([_i], _w, 'REPLACE')
_vg = ob_b_zier___curva_001.vertex_groups.new(name='coluna2')
for _i, _w in zip([94, 95, 96, 97, 98, 99, 100, 101, 102, 103, 104, 105, 106, 107, 108, 109, 110, 243, 245, 246, 247, 248, 249, 250, 251, 252, 253, 254, 255, 256, 257, 258, 259, 260, 261, 262, 263, 264, 265, 266, 267, 268, 269, 270, 271, 272], [0.05788, 0.06375, 0.2285, 0.5775, 0.3633, 0.9556, 0.945, 0.9148, 0.9322, 0.9216, 0.91, 0.1179, 0.1199, 0.1151, 0.02236, 0.02808, 0.0254, 0.066, 0.01261, 0.06693, 0.06833, 0.3249, 0.4945, 0.2821, 0.5713, 0.3659, 0.8985, 0.9737, 0.9448, 0.9329, 0.9068, 0.9013, 0.935, 0.9222, 0.9096, 0.9024, 0.1159, 0.1142, 0.1316, 0.131, 0.1207, 0.02662, 0.01605, 0.03804, 0.04012, 0.03095]): _vg.add([_i], _w, 'REPLACE')
_vg = ob_b_zier___curva_001.vertex_groups.new(name='coluna3')
for _i, _w in zip([102, 103, 104, 105, 106, 107, 108, 109, 110, 111, 112, 113, 114, 115, 116, 132, 134, 258, 259, 260, 261, 262, 263, 264, 265, 266, 267, 268, 269, 270, 271, 272, 273, 274, 275, 276, 277, 278, 279, 280, 281, 282, 309, 310, 313], [0.06467, 0.07344, 0.08189, 0.8665, 0.8576, 0.852, 0.9062, 0.8844, 0.8473, 0.7973, 0.7652, 0.5434, 0.1256, 0.1307, 0.1033, 0.0004245, 0.01818, 0.08911, 0.06252, 0.07334, 0.08368, 0.08828, 0.8467, 0.8715, 0.8482, 0.8416, 0.8437, 0.8383, 0.9113, 0.8876, 0.8688, 0.8404, 0.5177, 0.7882, 0.7777, 0.7454, 0.5423, 0.1009, 0.1234, 0.1393, 0.1398, 0.1077, 0.003728, 0.01571, 0.02489]): _vg.add([_i], _w, 'REPLACE')
_vg = ob_b_zier___curva_001.vertex_groups.new(name='rabo1')
for _i, _w in zip([53, 86, 87, 88, 95, 118, 119, 120, 121, 122, 123, 124, 125, 126, 127, 128, 243, 247, 283, 286, 287, 288, 289, 290, 291, 292, 293, 294, 295, 296, 297, 298, 299, 300, 301, 302], [0.02301, 0.006216, 0.02037, 0.003709, 0.01588, 0.08561, 0.2169, 0.1749, 0.46, 0.6862, 0.9697, 0.9682, 0.9655, 0.9575, 0.7948, 0.3265, 0.04187, 0.01007, 0.2897, 0.0517, 0.1785, 0.7012, 0.9095, 0.0616, 0.09578, 0.5749, 0.9525, 0.9764, 0.9461, 0.913, 0.9454, 0.2215, 0.9922, 0.9653, 0.8054, 0.3236]): _vg.add([_i], _w, 'REPLACE')
_vg = ob_b_zier___curva_001.vertex_groups.new(name='rabo2')
for _i, _w in zip([126, 127, 128, 129, 130, 131, 298, 300, 301, 302, 303, 304, 305, 306, 307, 308], [0.03434, 0.2047, 0.6728, 0.9838, 0.9873, 0.9914, 0.7778, 0.01841, 0.1937, 0.6755, 0.9945, 0.9863, 0.993, 0.9949, 0.9952, 0.9994]): _vg.add([_i], _w, 'REPLACE')
_vg = ob_b_zier___curva_001.vertex_groups.new(name='pernaE')
for _i, _w in zip([42, 43, 44, 51, 52, 53, 54, 55, 56, 57, 67, 69, 70, 71, 81, 82, 83, 84, 85, 86, 87, 88, 89, 90, 91, 92, 117, 118, 119, 120, 121, 122, 289], [0.5111, 0.9404, 0.06656, 0.5031, 0.5069, 0.9179, 0.0538, 0.06876, 0.5194, 0.9172, 0.005423, 0.01514, 0.03821, 0.03483, 0.004446, 0.0009604, 0.007273, 0.01569, 0.02218, 0.9015, 0.8949, 0.9677, 0.5383, 0.522, 0.9093, 0.9268, 0.02044, 0.07262, 0.05992, 0.7802, 0.4328, 0.1103, 0.022]): _vg.add([_i], _w, 'REPLACE')
_vg = ob_b_zier___curva_001.vertex_groups.new(name='peE')
for _i, _w in zip([41, 42, 43, 44, 45, 46, 47, 48, 49, 50, 51, 52, 53, 54, 55, 56, 57, 58, 59, 60, 61, 62, 63, 64, 65, 66, 67, 68, 69, 70, 71, 72, 73, 74, 75, 76, 77, 78, 79, 80, 81, 82, 83, 84, 85, 86, 87, 89, 90, 91, 92], [0.9893, 0.4886, 0.05099, 0.9321, 0.9963, 0.9933, 0.9946, 0.9749, 0.9913, 0.992, 0.4968, 0.4929, 0.03796, 0.943, 0.9289, 0.4804, 0.07986, 0.9944, 0.9956, 0.9956, 0.9955, 0.9962, 0.9896, 0.9963, 0.9974, 0.9951, 0.9712, 0.9847, 0.9663, 0.9542, 0.9555, 0.9953, 0.9959, 0.9959, 0.9959, 0.9959, 0.9945, 0.9964, 0.9968, 0.9966, 0.9717, 0.9734, 0.9702, 0.9658, 0.9624, 0.06893, 0.06841, 0.4611, 0.4776, 0.08424, 0.06445]): _vg.add([_i], _w, 'REPLACE')
_vg = ob_b_zier___curva_001.vertex_groups.new(name='pernaD')
for _i, _w in zip([192, 193, 194, 201, 202, 203, 204, 205, 206, 207, 236, 237, 238, 239, 240, 241, 242, 283, 285, 286, 287, 288, 289, 290, 291, 292, 295, 296, 297], [0.5234, 0.9614, 0.05307, 0.5114, 0.5165, 0.9817, 0.008183, 0.0229, 0.5347, 0.9325, 0.9691, 0.9585, 0.9786, 0.5542, 0.536, 0.9252, 0.9482, 0.03911, 0.06627, 0.1386, 0.1195, 0.05045, 0.03535, 0.9203, 0.8059, 0.221, 0.0453, 0.07407, 0.004666]): _vg.add([_i], _w, 'REPLACE')
_vg = ob_b_zier___curva_001.vertex_groups.new(name='peD')
for _i, _w in zip([191, 192, 193, 194, 195, 196, 197, 198, 199, 200, 201, 202, 204, 205, 206, 207, 208, 209, 210, 211, 212, 213, 214, 215, 216, 217, 218, 219, 220, 221, 222, 223, 224, 225, 226, 227, 228, 229, 230, 231, 232, 233, 234, 235, 237, 239, 240, 241, 242], [0.983, 0.4765, 0.02356, 0.947, 0.9948, 0.9916, 1.002, 0.9866, 0.9852, 0.9866, 0.4885, 0.4835, 0.9708, 0.9634, 0.4653, 0.0668, 0.9913, 0.9897, 0.9904, 0.991, 0.9934, 0.9957, 0.9971, 0.9972, 1.0, 0.9858, 0.9951, 0.9824, 0.9792, 0.9784, 0.9917, 0.9908, 0.9912, 0.9917, 0.9921, 0.9985, 0.9977, 0.9991, 0.9996, 0.9865, 0.9886, 0.9865, 0.984, 0.9824, 0.01608, 0.4457, 0.4639, 0.07422, 0.05029]): _vg.add([_i], _w, 'REPLACE')
_vg = ob_b_zier___curva_001.vertex_groups.new(name='coluna1')
_vg = ob_b_zier___curva_001.vertex_groups.new(name='olhoD.002')
_vg = ob_b_zier___curva_001.vertex_groups.new(name='olhoD.001')
_vg = ob_b_zier___curva_001.vertex_groups.new(name='palpebraEC')
_vg = ob_b_zier___curva_001.vertex_groups.new(name='OlhoE.002')
_m = ob_b_zier___curva_001.modifiers.new('Armação', 'ARMATURE')
_m.object = ob_arma__o_001
ob_camera.location = (7.481, -6.508, 4.782)
ob_camera.rotation_euler = (1.109, 0.01082, 0.8149)
ob_camera.lock_rotations_4d = False
ob_camera.empty_display_type = 'ARROWS'
ob_camera.color = (0.0, 0.0, 0.0, 0.0)
ob_camera.display_type = 'WIRE'
ob_camera.lineart.crease_threshold = 0.0
ob_arma__o_001.location = (0.04236, -2.711, 1.971)
ob_arma__o_001.rotation_euler = (0.5985, 0.0, 0.0)
ob_arma__o_001.scale = (0.75, 0.75, 0.75)
ob_arma__o_001.show_in_front = True
ob_arma__o_001.lineart.crease_threshold = 0.0
ob_lamp_001.location = (-3.2, 0.2894, 5.954)
ob_lamp_001.rotation_euler = (-0.4119, 0.5882, 1.841)
ob_lamp_001.lock_rotations_4d = False
ob_lamp_001.empty_display_type = 'ARROWS'
ob_lamp_001.color = (0.0, 0.0, 0.0, 0.0)
ob_lamp_001.lineart.crease_threshold = 0.0
ob_lamp.location = (4.81, -5.555, 5.022)
ob_lamp.rotation_euler = (1.097, -0.08181, 0.5578)
ob_lamp.lock_rotations_4d = False
ob_lamp.empty_display_type = 'ARROWS'
ob_lamp.color = (0.0, 0.0, 0.0, 0.0)
ob_lamp.lineart.crease_threshold = 0.0

# ---- collection membership
col_collection_1.objects.link(ob_b_zier___curva_001)
col_collection_1.objects.link(ob_camera)
col_collection_2.objects.link(ob_arma__o_001)
col_collection_2.objects.link(ob_lamp_001)
col_collection_2.objects.link(ob_lamp)

# ---- scene / render settings (as saved in the file)
scene.camera = ob_camera
scene.frame_start = 188; scene.frame_end = 696; scene.frame_set(679)
scene.render.engine = 'BLENDER_EEVEE_NEXT'
scene.render.resolution_percentage = 50
scene.render.dither_intensity = 0.0
scene.cycles.use_denoising = False
scene.cycles.samples = 10
scene.cycles.sampling_pattern = 'TABULATED_SOBOL'
scene.cycles.light_sampling_threshold = 0.0
scene.cycles.use_adaptive_sampling = False
scene.cycles.use_light_tree = False
scene.cycles.blur_glossy = 0.0
scene.cycles.volume_bounces = 1
scene.cycles.pixel_filter_type = 'GAUSSIAN'
scene.cycles.sample_clamp_indirect = 0.0
scene.view_settings.view_transform = 'Standard'
bpy.context.view_layer.update()

